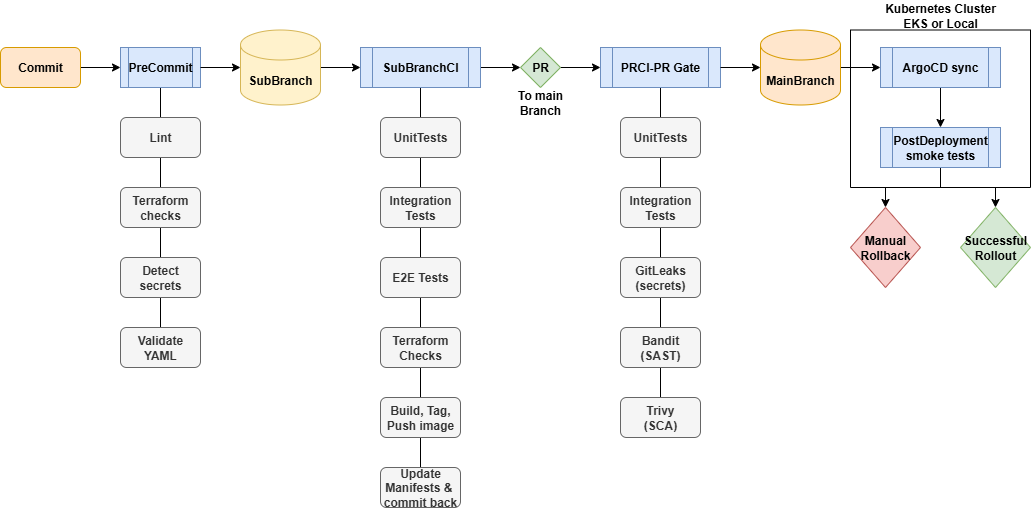

The diagram above was exported from draw.io. Its source (the exported page's mxGraphModel, read from the mxfile embedded in the PNG):
<mxGraphModel dx="1426" dy="751" grid="1" gridSize="10" guides="1" tooltips="1" connect="1" arrows="1" fold="1" page="1" pageScale="1" pageWidth="850" pageHeight="1100" background="#FFFFFF" math="0" shadow="0">
  <root>
    <mxCell id="0" />
    <mxCell id="1" parent="0" />
    <mxCell id="p7EQ-do-kC4vcVzAcUG--3" style="edgeStyle=orthogonalEdgeStyle;rounded=0;orthogonalLoop=1;jettySize=auto;html=1;entryX=0;entryY=0.5;entryDx=0;entryDy=0;" parent="1" source="p7EQ-do-kC4vcVzAcUG--1" target="p7EQ-do-kC4vcVzAcUG--2" edge="1">
      <mxGeometry relative="1" as="geometry" />
    </mxCell>
    <mxCell id="p7EQ-do-kC4vcVzAcUG--1" value="&lt;b&gt;Commit&lt;/b&gt;" style="rounded=1;whiteSpace=wrap;html=1;fillColor=#ffe6cc;strokeColor=#d79b00;" parent="1" vertex="1">
      <mxGeometry x="40" y="200" width="80" height="40" as="geometry" />
    </mxCell>
    <mxCell id="p7EQ-do-kC4vcVzAcUG--30" style="edgeStyle=orthogonalEdgeStyle;rounded=0;orthogonalLoop=1;jettySize=auto;html=1;entryX=0.5;entryY=0;entryDx=0;entryDy=0;endArrow=none;endFill=0;" parent="1" source="p7EQ-do-kC4vcVzAcUG--2" target="p7EQ-do-kC4vcVzAcUG--29" edge="1">
      <mxGeometry relative="1" as="geometry" />
    </mxCell>
    <mxCell id="p7EQ-do-kC4vcVzAcUG--2" value="&lt;b&gt;PreCommit&lt;/b&gt;" style="shape=process;whiteSpace=wrap;html=1;backgroundOutline=1;fillColor=#dae8fc;strokeColor=#6c8ebf;" parent="1" vertex="1">
      <mxGeometry x="160" y="200" width="80" height="40" as="geometry" />
    </mxCell>
    <mxCell id="p7EQ-do-kC4vcVzAcUG--7" style="edgeStyle=orthogonalEdgeStyle;rounded=0;orthogonalLoop=1;jettySize=auto;html=1;entryX=0;entryY=0.5;entryDx=0;entryDy=0;" parent="1" source="p7EQ-do-kC4vcVzAcUG--4" target="p7EQ-do-kC4vcVzAcUG--6" edge="1">
      <mxGeometry relative="1" as="geometry" />
    </mxCell>
    <mxCell id="p7EQ-do-kC4vcVzAcUG--4" value="&lt;b&gt;SubBranch&lt;/b&gt;" style="shape=cylinder3;whiteSpace=wrap;html=1;boundedLbl=1;backgroundOutline=1;size=15;fillColor=#fff2cc;strokeColor=#d6b656;" parent="1" vertex="1">
      <mxGeometry x="280" y="182.5" width="80" height="75" as="geometry" />
    </mxCell>
    <mxCell id="p7EQ-do-kC4vcVzAcUG--5" style="edgeStyle=orthogonalEdgeStyle;rounded=0;orthogonalLoop=1;jettySize=auto;html=1;entryX=0;entryY=0;entryDx=0;entryDy=37.5;entryPerimeter=0;" parent="1" source="p7EQ-do-kC4vcVzAcUG--2" target="p7EQ-do-kC4vcVzAcUG--4" edge="1">
      <mxGeometry relative="1" as="geometry" />
    </mxCell>
    <mxCell id="p7EQ-do-kC4vcVzAcUG--25" style="edgeStyle=orthogonalEdgeStyle;rounded=0;orthogonalLoop=1;jettySize=auto;html=1;entryX=0.5;entryY=0;entryDx=0;entryDy=0;endArrow=none;endFill=0;" parent="1" source="p7EQ-do-kC4vcVzAcUG--6" target="p7EQ-do-kC4vcVzAcUG--21" edge="1">
      <mxGeometry relative="1" as="geometry" />
    </mxCell>
    <mxCell id="p7EQ-do-kC4vcVzAcUG--35" style="edgeStyle=orthogonalEdgeStyle;rounded=0;orthogonalLoop=1;jettySize=auto;html=1;entryX=0;entryY=0.5;entryDx=0;entryDy=0;" parent="1" source="p7EQ-do-kC4vcVzAcUG--6" target="p7EQ-do-kC4vcVzAcUG--33" edge="1">
      <mxGeometry relative="1" as="geometry" />
    </mxCell>
    <mxCell id="p7EQ-do-kC4vcVzAcUG--6" value="&lt;b&gt;SubBranchCI&lt;/b&gt;" style="shape=process;whiteSpace=wrap;html=1;backgroundOutline=1;fillColor=#dae8fc;strokeColor=#6c8ebf;" parent="1" vertex="1">
      <mxGeometry x="400" y="200" width="120" height="40" as="geometry" />
    </mxCell>
    <mxCell id="p7EQ-do-kC4vcVzAcUG--9" value="&lt;b&gt;UnitTests&lt;/b&gt;" style="rounded=1;whiteSpace=wrap;html=1;fillColor=#f5f5f5;fontColor=#333333;strokeColor=#666666;" parent="1" vertex="1">
      <mxGeometry x="420" y="270" width="80" height="40" as="geometry" />
    </mxCell>
    <mxCell id="p7EQ-do-kC4vcVzAcUG--17" value="&lt;div&gt;&lt;b&gt;Integration Tests&lt;/b&gt;&lt;/div&gt;" style="rounded=1;whiteSpace=wrap;html=1;fillColor=#f5f5f5;fontColor=#333333;strokeColor=#666666;" parent="1" vertex="1">
      <mxGeometry x="420" y="340" width="80" height="40" as="geometry" />
    </mxCell>
    <mxCell id="p7EQ-do-kC4vcVzAcUG--18" value="&lt;b&gt;E2E Tests&lt;/b&gt;" style="rounded=1;whiteSpace=wrap;html=1;fillColor=#f5f5f5;fontColor=#333333;strokeColor=#666666;" parent="1" vertex="1">
      <mxGeometry x="420" y="410" width="80" height="40" as="geometry" />
    </mxCell>
    <mxCell id="p7EQ-do-kC4vcVzAcUG--19" value="&lt;b&gt;Terraform Checks&lt;/b&gt;" style="rounded=1;whiteSpace=wrap;html=1;fillColor=#f5f5f5;fontColor=#333333;strokeColor=#666666;" parent="1" vertex="1">
      <mxGeometry x="420" y="480" width="80" height="40" as="geometry" />
    </mxCell>
    <mxCell id="p7EQ-do-kC4vcVzAcUG--20" value="&lt;b&gt;Build, Tag, Push image&lt;/b&gt;" style="rounded=1;whiteSpace=wrap;html=1;fillColor=#f5f5f5;fontColor=#333333;strokeColor=#666666;" parent="1" vertex="1">
      <mxGeometry x="420" y="550" width="80" height="40" as="geometry" />
    </mxCell>
    <mxCell id="p7EQ-do-kC4vcVzAcUG--21" value="&lt;b&gt;Update Manifests &amp;amp;&amp;nbsp; commit back&lt;/b&gt;" style="rounded=1;whiteSpace=wrap;html=1;fillColor=#f5f5f5;fontColor=#333333;strokeColor=#666666;" parent="1" vertex="1">
      <mxGeometry x="420" y="620" width="80" height="40" as="geometry" />
    </mxCell>
    <mxCell id="p7EQ-do-kC4vcVzAcUG--26" value="&lt;b&gt;Lint&lt;/b&gt;" style="rounded=1;whiteSpace=wrap;html=1;fillColor=#f5f5f5;fontColor=#333333;strokeColor=#666666;" parent="1" vertex="1">
      <mxGeometry x="160" y="270" width="80" height="40" as="geometry" />
    </mxCell>
    <mxCell id="p7EQ-do-kC4vcVzAcUG--27" value="&lt;b&gt;Terraform checks&lt;/b&gt;" style="rounded=1;whiteSpace=wrap;html=1;fillColor=#f5f5f5;fontColor=#333333;strokeColor=#666666;" parent="1" vertex="1">
      <mxGeometry x="160" y="340" width="80" height="40" as="geometry" />
    </mxCell>
    <mxCell id="p7EQ-do-kC4vcVzAcUG--28" value="&lt;b&gt;Detect secrets&lt;/b&gt;" style="rounded=1;whiteSpace=wrap;html=1;fillColor=#f5f5f5;fontColor=#333333;strokeColor=#666666;" parent="1" vertex="1">
      <mxGeometry x="160" y="410" width="80" height="40" as="geometry" />
    </mxCell>
    <mxCell id="p7EQ-do-kC4vcVzAcUG--29" value="&lt;b&gt;Validate YAML&lt;/b&gt;" style="rounded=1;whiteSpace=wrap;html=1;fillColor=#f5f5f5;fontColor=#333333;strokeColor=#666666;" parent="1" vertex="1">
      <mxGeometry x="160" y="480" width="80" height="40" as="geometry" />
    </mxCell>
    <mxCell id="p7EQ-do-kC4vcVzAcUG--46" style="edgeStyle=orthogonalEdgeStyle;rounded=0;orthogonalLoop=1;jettySize=auto;html=1;entryX=0;entryY=0.5;entryDx=0;entryDy=0;" parent="1" source="p7EQ-do-kC4vcVzAcUG--31" target="p7EQ-do-kC4vcVzAcUG--45" edge="1">
      <mxGeometry relative="1" as="geometry" />
    </mxCell>
    <mxCell id="p7EQ-do-kC4vcVzAcUG--31" value="&lt;b&gt;MainBranch&lt;/b&gt;" style="shape=cylinder3;whiteSpace=wrap;html=1;boundedLbl=1;backgroundOutline=1;size=15;fillColor=#ffe6cc;strokeColor=#d79b00;" parent="1" vertex="1">
      <mxGeometry x="800" y="182.5" width="80" height="75" as="geometry" />
    </mxCell>
    <mxCell id="p7EQ-do-kC4vcVzAcUG--44" style="edgeStyle=orthogonalEdgeStyle;rounded=0;orthogonalLoop=1;jettySize=auto;html=1;entryX=0.5;entryY=0;entryDx=0;entryDy=0;endArrow=none;endFill=0;" parent="1" source="p7EQ-do-kC4vcVzAcUG--32" target="p7EQ-do-kC4vcVzAcUG--41" edge="1">
      <mxGeometry relative="1" as="geometry" />
    </mxCell>
    <mxCell id="p7EQ-do-kC4vcVzAcUG--32" value="&lt;b&gt;PRCI-PR Gate&lt;/b&gt;" style="shape=process;whiteSpace=wrap;html=1;backgroundOutline=1;fillColor=#dae8fc;strokeColor=#6c8ebf;" parent="1" vertex="1">
      <mxGeometry x="640" y="200" width="120" height="40" as="geometry" />
    </mxCell>
    <mxCell id="p7EQ-do-kC4vcVzAcUG--36" style="edgeStyle=orthogonalEdgeStyle;rounded=0;orthogonalLoop=1;jettySize=auto;html=1;entryX=0;entryY=0.5;entryDx=0;entryDy=0;" parent="1" source="p7EQ-do-kC4vcVzAcUG--33" target="p7EQ-do-kC4vcVzAcUG--32" edge="1">
      <mxGeometry relative="1" as="geometry" />
    </mxCell>
    <mxCell id="p7EQ-do-kC4vcVzAcUG--33" value="&lt;b&gt;PR&lt;/b&gt;" style="rhombus;whiteSpace=wrap;html=1;fillColor=#d5e8d4;strokeColor=#82b366;" parent="1" vertex="1">
      <mxGeometry x="560" y="200" width="40" height="40" as="geometry" />
    </mxCell>
    <mxCell id="p7EQ-do-kC4vcVzAcUG--37" style="edgeStyle=orthogonalEdgeStyle;rounded=0;orthogonalLoop=1;jettySize=auto;html=1;entryX=0;entryY=0.5;entryDx=0;entryDy=0;entryPerimeter=0;" parent="1" source="p7EQ-do-kC4vcVzAcUG--32" target="p7EQ-do-kC4vcVzAcUG--31" edge="1">
      <mxGeometry relative="1" as="geometry" />
    </mxCell>
    <mxCell id="p7EQ-do-kC4vcVzAcUG--38" value="&lt;b&gt;UnitTests&lt;/b&gt;" style="rounded=1;whiteSpace=wrap;html=1;fillColor=#f5f5f5;fontColor=#333333;strokeColor=#666666;" parent="1" vertex="1">
      <mxGeometry x="660" y="270" width="80" height="40" as="geometry" />
    </mxCell>
    <mxCell id="p7EQ-do-kC4vcVzAcUG--39" value="&lt;b&gt;Integration Tests&lt;/b&gt;" style="rounded=1;whiteSpace=wrap;html=1;fillColor=#f5f5f5;fontColor=#333333;strokeColor=#666666;" parent="1" vertex="1">
      <mxGeometry x="660" y="340" width="80" height="40" as="geometry" />
    </mxCell>
    <mxCell id="p7EQ-do-kC4vcVzAcUG--40" value="&lt;b&gt;Bandit&lt;/b&gt;&lt;div&gt;&lt;b&gt;(SAST)&lt;/b&gt;&lt;/div&gt;" style="rounded=1;whiteSpace=wrap;html=1;fillColor=#f5f5f5;fontColor=#333333;strokeColor=#666666;" parent="1" vertex="1">
      <mxGeometry x="660" y="480" width="80" height="40" as="geometry" />
    </mxCell>
    <mxCell id="p7EQ-do-kC4vcVzAcUG--41" value="&lt;b&gt;Trivy&lt;/b&gt;&lt;div&gt;&lt;b&gt;(SCA)&lt;/b&gt;&lt;/div&gt;" style="rounded=1;whiteSpace=wrap;html=1;fillColor=#f5f5f5;fontColor=#333333;strokeColor=#666666;" parent="1" vertex="1">
      <mxGeometry x="660" y="550" width="80" height="40" as="geometry" />
    </mxCell>
    <mxCell id="p7EQ-do-kC4vcVzAcUG--43" value="&lt;b&gt;GitLeaks&lt;/b&gt;&lt;div&gt;&lt;b&gt;(secrets)&lt;/b&gt;&lt;/div&gt;" style="rounded=1;whiteSpace=wrap;html=1;fillColor=#f5f5f5;fontColor=#333333;strokeColor=#666666;" parent="1" vertex="1">
      <mxGeometry x="660" y="410" width="80" height="40" as="geometry" />
    </mxCell>
    <mxCell id="p7EQ-do-kC4vcVzAcUG--48" style="edgeStyle=orthogonalEdgeStyle;rounded=0;orthogonalLoop=1;jettySize=auto;html=1;entryX=0.5;entryY=0;entryDx=0;entryDy=0;" parent="1" source="p7EQ-do-kC4vcVzAcUG--45" target="p7EQ-do-kC4vcVzAcUG--47" edge="1">
      <mxGeometry relative="1" as="geometry" />
    </mxCell>
    <mxCell id="p7EQ-do-kC4vcVzAcUG--45" value="&lt;b&gt;ArgoCD sync&lt;/b&gt;" style="shape=process;whiteSpace=wrap;html=1;backgroundOutline=1;fillColor=#dae8fc;strokeColor=#6c8ebf;" parent="1" vertex="1">
      <mxGeometry x="920" y="200" width="120" height="40" as="geometry" />
    </mxCell>
    <mxCell id="p7EQ-do-kC4vcVzAcUG--50" style="edgeStyle=orthogonalEdgeStyle;rounded=0;orthogonalLoop=1;jettySize=auto;html=1;entryX=0.5;entryY=0;entryDx=0;entryDy=0;" parent="1" source="p7EQ-do-kC4vcVzAcUG--47" target="p7EQ-do-kC4vcVzAcUG--49" edge="1">
      <mxGeometry relative="1" as="geometry" />
    </mxCell>
    <mxCell id="p7EQ-do-kC4vcVzAcUG--52" style="edgeStyle=orthogonalEdgeStyle;rounded=0;orthogonalLoop=1;jettySize=auto;html=1;entryX=0.5;entryY=0;entryDx=0;entryDy=0;" parent="1" source="p7EQ-do-kC4vcVzAcUG--47" target="p7EQ-do-kC4vcVzAcUG--51" edge="1">
      <mxGeometry relative="1" as="geometry" />
    </mxCell>
    <mxCell id="p7EQ-do-kC4vcVzAcUG--47" value="&lt;b&gt;PostDeployment smoke tests&lt;/b&gt;" style="shape=process;whiteSpace=wrap;html=1;backgroundOutline=1;fillColor=#dae8fc;strokeColor=#6c8ebf;" parent="1" vertex="1">
      <mxGeometry x="920" y="280" width="120" height="40" as="geometry" />
    </mxCell>
    <mxCell id="p7EQ-do-kC4vcVzAcUG--49" value="&lt;b&gt;Manual Rollback&lt;/b&gt;" style="rhombus;whiteSpace=wrap;html=1;fillColor=#f8cecc;strokeColor=#b85450;" parent="1" vertex="1">
      <mxGeometry x="890" y="360" width="70" height="80" as="geometry" />
    </mxCell>
    <mxCell id="p7EQ-do-kC4vcVzAcUG--51" value="&lt;b&gt;Successful Rollout&lt;/b&gt;" style="rhombus;whiteSpace=wrap;html=1;fillColor=#d5e8d4;strokeColor=#82b366;" parent="1" vertex="1">
      <mxGeometry x="1000" y="360" width="70" height="80" as="geometry" />
    </mxCell>
    <mxCell id="u1Jiir8sAyPeWb77Ilo8-1" value="To main Branch" style="text;html=1;align=center;verticalAlign=middle;whiteSpace=wrap;rounded=0;fontStyle=1" vertex="1" parent="1">
      <mxGeometry x="550" y="240" width="60" height="30" as="geometry" />
    </mxCell>
    <mxCell id="u1Jiir8sAyPeWb77Ilo8-2" value="" style="swimlane;startSize=0;" vertex="1" parent="1">
      <mxGeometry x="890" y="182.5" width="180" height="157.5" as="geometry" />
    </mxCell>
    <mxCell id="u1Jiir8sAyPeWb77Ilo8-3" value="&lt;b&gt;Kubernetes Cluster EKS or Local&lt;/b&gt;" style="text;html=1;align=center;verticalAlign=middle;whiteSpace=wrap;rounded=0;" vertex="1" parent="1">
      <mxGeometry x="920" y="152.5" width="120" height="30" as="geometry" />
    </mxCell>
  </root>
</mxGraphModel>